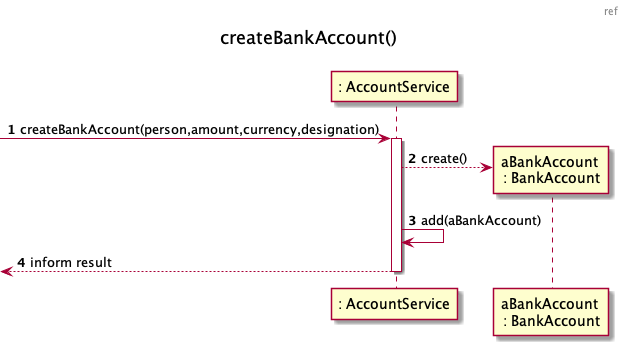

The diagram above was rendered by PlantUML. Its source (embedded in the PNG):
@startuml
autonumber
header ref
title createBankAccount()
participant ": AccountService" as AS

[-> AS : createBankAccount(person,amount,currency,designation)
activate AS

AS --> PCS as "aBankAccount \n: BankAccount"** : create()

AS -> AS : add(aBankAccount)

[<-- AS : inform result
deactivate AS 

@enduml